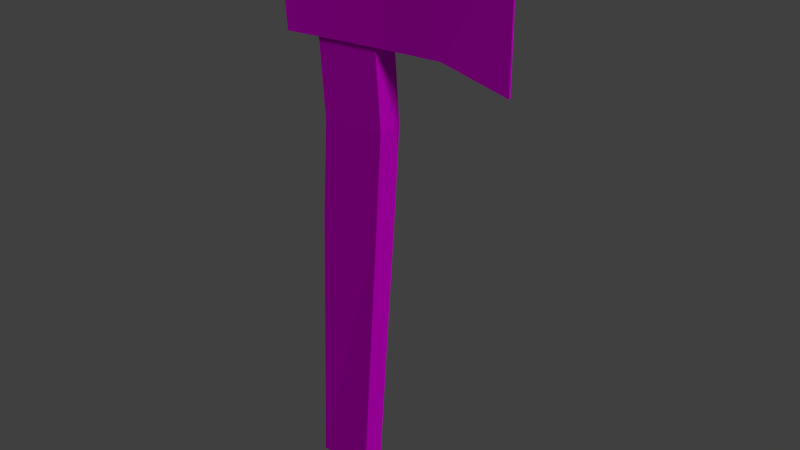 # Source: Topor.blend  (saved by Blender 2.73.0; exported with 4.5.12 LTS)
import bpy
from mathutils import Matrix  # noqa: F401  (used for matrix-valued properties, if any)

bpy.ops.wm.read_factory_settings(use_empty=True)
scene = bpy.context.scene
scene.name = 'Scene'

# ---- collections
col_collection_1 = bpy.data.collections.new('Collection 1'); scene.collection.children.link(col_collection_1)

# ---- images (referenced by path relative to the original .blend; pixels are not part of the script)
import os
ASSET_DIR = os.environ.get("B2B_ASSET_DIR", "")  # directory of the original .blend (textures are referenced by path, not embedded)
HERE = os.path.dirname(os.path.abspath(__file__))  # packed textures are extracted next to this script under _unpacked/

def load_image(name, relpath, width, height, colorspace="sRGB"):
    """Load a texture the original file referenced (path relative to the .blend, or extracted next to this script)."""
    p = next((c for c in (os.path.join(HERE, relpath), os.path.join(ASSET_DIR, relpath)) if relpath and os.path.exists(c)), "")
    if p:
        img = bpy.data.images.load(p, check_existing=True)
        img.name = name
    else:  # same state as the original file: an image datablock whose file is absent (Cycles renders it pink)
        img = bpy.data.images.new(name, width, height)
        img.source = "FILE"
        img.filepath = "//" + (relpath or name)
    img.colorspace_settings.name = colorspace
    return img
img_tex_chest_png = load_image('tex_chest.png', 'tex_chest.png', 1024, 1024, 'sRGB')

# ---- materials (node trees are filled in below, after node groups)
mat_x = bpy.data.materials.new('Материал')
mat_x.alpha_threshold = 0.0
mat_x.roughness = 0.5

# ---- material node trees
mat_x.use_nodes = True; mat_x.node_tree.nodes.clear()
_N = mat_x.node_tree.nodes; _L = mat_x.node_tree.links
n0 = _N.new('ShaderNodeOutputMaterial'); n0.name = 'Вывод материала'; n0.location = (300, 300)
n1 = _N.new('ShaderNodeBsdfDiffuse'); n1.name = 'Диффузный BSDF'; n1.location = (55, 335)
n2 = _N.new('ShaderNodeTexImage'); n2.name = 'Изображение-текстура'; n2.location = (44, 203)
n2.width = 140
n2.image = img_tex_chest_png
_L.new(n1.outputs[0], n0.inputs[0])
_L.new(n2.outputs[0], n1.inputs[0])
n0.is_active_output = True

# ---- world
world_world = bpy.data.worlds.new('World'); scene.world = world_world
world_world.color = (0.05088, 0.05088, 0.05088)
world_world.use_sun_shadow = False
world_world.sun_shadow_jitter_overblur = 0.0
world_world.cycles.sampling_method = 'MANUAL'
world_world.cycles.sample_map_resolution = 256

# ---- lights
light_x = bpy.data.lights.new('Солнце', 'SUN')
light_x.transmission_factor = 0.0
light_x.angle = 0.1993
light_x.energy = 1.0
light_x.shadow_buffer_clip_start = 0.5
light_x.shadow_soft_size = 0.1
light_x.shadow_cascade_max_distance = 1000.0
light_x.cycles.use_multiple_importance_sampling = False

# ---- meshes
me_cube_002 = bpy.data.meshes.new('Cube.002')
me_cube_002.from_pydata([(-1.456, -0.4228, -11.1), (-1.456, 0.4255, -11.1), (-0.1224, 0.3106, -11.1), (-0.1224, -0.3079, -11.1), (-1.615, -0.4228, 3.639), (-1.615, 0.4255, 3.639), (-0.2821, 0.3106, 3.639), (-0.2821, -0.3079, 3.639), (-1.48, -0.4974, 2.794), (-1.128, -0.4974, -3.848), (-1.133, -0.4974, 0.8625), (-0.9765, -0.4974, -1.426), (-1.128, 0.5001, -3.848), (-1.48, 0.5001, 2.794), (-0.9765, 0.5001, -1.426), (-1.133, 0.5001, 0.8625), (0.3721, 0.3277, -3.848), (0.0199, 0.3277, 2.794), (0.5235, 0.3277, -1.426), (0.367, 0.3277, 0.8625), (0.3721, -0.325, -3.848), (0.0199, -0.325, 2.794), (0.5235, -0.325, -1.426), (0.367, -0.325, 0.8625), (-1.902, -0.6716, 0.5471), (-1.902, 0.6683, 0.5471), (3.694, 0.02855, 0.06281), (3.694, -0.0318, 0.06281), (-2.064, -0.6716, 3.084), (-2.064, 0.6683, 3.084), (3.694, 0.02855, 3.569), (3.694, -0.0318, 3.569), (1.768, 0.223, 3.082), (-0.9183, 0.5024, 3.081), (0.4238, 0.3401, 3.08), (-0.6049, 0.4913, 0.5507), (2.083, 0.212, 0.5489), (0.7378, 0.3336, 0.5517), (-0.9183, -0.5056, 3.081), (1.768, -0.2262, 3.082), (0.4238, -0.3433, 3.08), (2.083, -0.2153, 0.5489), (-0.6049, -0.4945, 0.5507), (0.7378, -0.3369, 0.5517)], [], [(7, 4, 8, 21), (6, 7, 21, 17), (9, 12, 1, 0), (0, 1, 2, 3), (7, 6, 5, 4), (20, 9, 0, 3), (12, 16, 2, 1), (16, 20, 3, 2), (5, 6, 17, 13), (12, 9, 11, 14), (14, 11, 10, 15), (15, 10, 8, 13), (16, 12, 14, 18), (18, 14, 15, 19), (19, 15, 13, 17), (20, 16, 18, 22), (22, 18, 19, 23), (23, 19, 17, 21), (9, 20, 22, 11), (11, 22, 23, 10), (10, 23, 21, 8), (4, 5, 13, 8), (28, 29, 25, 24), (38, 33, 29, 28), (30, 31, 27, 26), (31, 39, 41, 27), (24, 25, 35, 42), (29, 33, 35, 25), (31, 30, 32, 39), (38, 28, 24, 42), (41, 36, 26, 27), (32, 36, 37, 34), (34, 37, 35, 33), (38, 42, 43, 40), (40, 43, 41, 39), (36, 41, 43, 37), (37, 43, 42, 35), (33, 38, 40, 34), (34, 40, 39, 32), (32, 30, 26, 36)])
_uv = me_cube_002.uv_layers.new(name='UVКарта')
_uv.uv.foreach_set('vector', [0.1969, 0.1728, 0.2405, 0.1726, 0.2367, 0.1851, 0.1874, 0.1853, 0.3617, 0.389, 0.3415, 0.389, 0.3409, 0.3762, 0.3622, 0.3762, 0.3409, 0.2789, 0.3084, 0.2789, 0.3108, 0.1726, 0.3385, 0.1726, 0.3622, 0.1922, 0.3899, 0.1922, 0.3861, 0.2119, 0.366, 0.2119, 0.3861, 0.1922, 0.366, 0.1922, 0.3622, 0.1726, 0.3899, 0.1726, 0.1784, 0.2832, 0.2276, 0.283, 0.2405, 0.3897, 0.1969, 0.3899, 0.2955, 0.2795, 0.2463, 0.2793, 0.2648, 0.1726, 0.3084, 0.1728, 0.3622, 0.2783, 0.3409, 0.2783, 0.3415, 0.1726, 0.3617, 0.1726, 0.3084, 0.3899, 0.2648, 0.3897, 0.2554, 0.3772, 0.3046, 0.3774, 0.3084, 0.2789, 0.3409, 0.2789, 0.3409, 0.3144, 0.3084, 0.3144, 0.3084, 0.3144, 0.3409, 0.3144, 0.3409, 0.3482, 0.3084, 0.3482, 0.3084, 0.3482, 0.3409, 0.3482, 0.3409, 0.3769, 0.3084, 0.3769, 0.2463, 0.2793, 0.2955, 0.2795, 0.2897, 0.3152, 0.2405, 0.3149, 0.2405, 0.3149, 0.2897, 0.3152, 0.294, 0.3489, 0.2448, 0.3487, 0.2448, 0.3487, 0.294, 0.3489, 0.3046, 0.3774, 0.2554, 0.3772, 0.3409, 0.2783, 0.3622, 0.2783, 0.3622, 0.3136, 0.3409, 0.3136, 0.3409, 0.3136, 0.3622, 0.3136, 0.3622, 0.3474, 0.3409, 0.3474, 0.3409, 0.3474, 0.3622, 0.3474, 0.3622, 0.3762, 0.3409, 0.3762, 0.2276, 0.283, 0.1784, 0.2832, 0.1726, 0.2476, 0.2218, 0.2473, 0.2218, 0.2473, 0.1726, 0.2476, 0.1769, 0.2138, 0.2261, 0.2136, 0.2261, 0.2136, 0.1769, 0.2138, 0.1874, 0.1853, 0.2367, 0.1851, 0.3385, 0.3894, 0.3108, 0.3894, 0.3084, 0.3769, 0.3409, 0.3769, 0.0, 0.0, 0.0, 0.0, 0.0, 0.0, 0.0, 0.0, 0.7828, 0.8154, 0.799, 0.8092, 0.8093, 0.8301, 0.7551, 0.852, 0.0, 0.0, 0.0, 0.0, 0.0, 0.0, 0.0, 0.0, 0.8204, 0.7767, 0.8094, 0.7801, 0.8163, 0.7583, 0.842, 0.7262, 0.7784, 0.7751, 0.8093, 0.7769, 0.8024, 0.781, 0.7938, 0.7817, 0.8093, 0.8301, 0.799, 0.8092, 0.8024, 0.781, 0.8093, 0.7769, 0.8204, 0.7767, 0.8113, 0.7718, 0.8076, 0.7783, 0.8094, 0.7801, 0.7828, 0.8154, 0.7551, 0.852, 0.7784, 0.7751, 0.7938, 0.7817, 0.8163, 0.7583, 0.8176, 0.761, 0.832, 0.7367, 0.842, 0.7262, 0.8076, 0.7783, 0.8176, 0.761, 0.807, 0.775, 0.8011, 0.7917, 0.8011, 0.7917, 0.807, 0.775, 0.8024, 0.781, 0.799, 0.8092, 0.7828, 0.8154, 0.7938, 0.7817, 0.8047, 0.7747, 0.799, 0.7938, 0.799, 0.7938, 0.8047, 0.7747, 0.8163, 0.7583, 0.8094, 0.7801, 0.8176, 0.761, 0.8163, 0.7583, 0.8047, 0.7747, 0.807, 0.775, 0.807, 0.775, 0.8047, 0.7747, 0.7938, 0.7817, 0.8024, 0.781, 0.799, 0.8092, 0.7828, 0.8154, 0.799, 0.7938, 0.8011, 0.7917, 0.8011, 0.7917, 0.799, 0.7938, 0.8094, 0.7801, 0.8076, 0.7783, 0.8076, 0.7783, 0.8113, 0.7718, 0.832, 0.7367, 0.8176, 0.761])
me_cube_002.materials.append(mat_x)
me_cube_002.use_remesh_preserve_volume = False
me_cube_002.use_remesh_preserve_attributes = False
me_cube_002.use_mirror_vertex_groups = False
me_cube_002.update()

# ---- objects
ob_x = bpy.data.objects.new('Солнце', light_x)
ob_cube_002 = bpy.data.objects.new('Cube.002', me_cube_002)

# ---- transforms, parenting, visibility, modifiers, constraints
ob_x.location = (-1.106, -1.012, 5.707)
ob_x.rotation_euler = (0.6981, 0.6981, 0.6981)
ob_x.lineart.crease_threshold = 0.0
ob_cube_002.location = (-0.9205, 2.525, 3.986)
ob_cube_002.scale = (0.2844, 0.2844, 0.2844)
ob_cube_002.lineart.crease_threshold = 0.0

# ---- collection membership
col_collection_1.objects.link(ob_x)
col_collection_1.objects.link(ob_cube_002)

# ---- scene / render settings (as saved in the file)
scene.frame_start = 1; scene.frame_end = 250; scene.frame_set(1)
scene.render.engine = 'CYCLES'
scene.render.resolution_percentage = 50
scene.render.dither_intensity = 0.0
scene.cycles.use_denoising = False
scene.cycles.samples = 10
scene.cycles.sampling_pattern = 'TABULATED_SOBOL'
scene.cycles.light_sampling_threshold = 0.0
scene.cycles.use_adaptive_sampling = False
scene.cycles.use_light_tree = False
scene.cycles.blur_glossy = 0.0
scene.cycles.volume_bounces = 1
scene.cycles.pixel_filter_type = 'GAUSSIAN'
scene.cycles.sample_clamp_indirect = 0.0
scene.view_settings.view_transform = 'Standard'
bpy.context.view_layer.update()

# ---- added for rendering (the .blend has no active camera): camera
cam_auto = bpy.data.cameras.new('AutoCamera')
cam_auto.lens = 50.0
cam_auto.sensor_width = 36.0
cam_auto.clip_end = 1000.0
ob_auto_camera = bpy.data.objects.new('AutoCamera', cam_auto)
scene.collection.objects.link(ob_auto_camera)
ob_auto_camera.location = (3.48922, -2.48864, 6.26734)
ob_auto_camera.rotation_euler = (1.09748, -7.21219e-08, 0.694738)
scene.camera = ob_auto_camera
bpy.context.view_layer.update()
